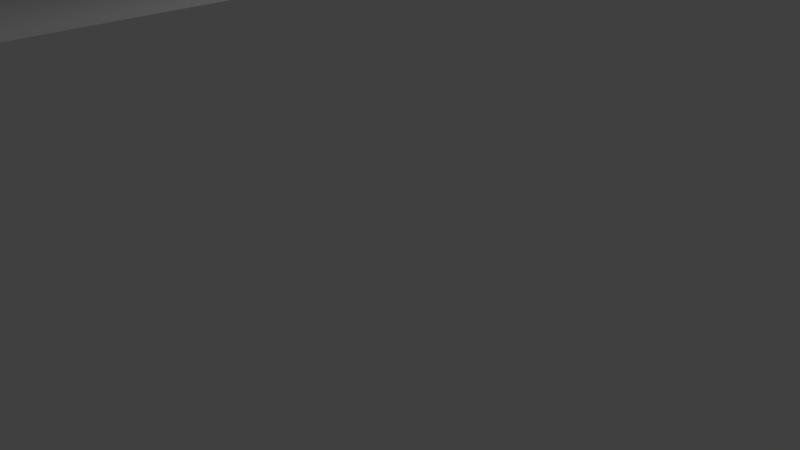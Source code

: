 # Source: Missile.blend  (saved by Blender 2.71.0; exported with 4.5.12 LTS)
import bpy
from mathutils import Matrix  # noqa: F401  (used for matrix-valued properties, if any)

bpy.ops.wm.read_factory_settings(use_empty=True)
scene = bpy.context.scene
scene.name = 'Scene'

# ---- collections
col_collection_1 = bpy.data.collections.new('Collection 1'); scene.collection.children.link(col_collection_1)

# ---- materials (node trees are filled in below, after node groups)
mat_palette = bpy.data.materials.new('palette')
mat_palette.alpha_threshold = 0.0
mat_palette.use_transparent_shadow = False
mat_palette.diffuse_color = (1.0, 1.0, 1.0, 1.0)
mat_palette.specular_color = (0.0, 0.0, 0.0)
mat_palette.roughness = 0.5
mat_palette.line_color = (0.0, 0.0, 0.0, 1.0)

# ---- material node trees

# ---- world
world_world = bpy.data.worlds.new('World'); scene.world = world_world
world_world.color = (0.05088, 0.05088, 0.05088)
world_world.use_sun_shadow = False
world_world.sun_shadow_jitter_overblur = 0.0
world_world.cycles.sampling_method = 'MANUAL'
world_world.cycles.sample_map_resolution = 256

# ---- cameras
cam_camera = bpy.data.cameras.new('Camera')
cam_camera.clip_end = 100.0
cam_camera.lens = 35.0
cam_camera.sensor_width = 32.0
cam_camera.sensor_height = 18.0
cam_camera.ortho_scale = 7.314
cam_camera.dof.focus_distance = 0.0
cam_camera.dof.aperture_fstop = 128.0

# ---- lights
light_lamp = bpy.data.lights.new('Lamp', 'POINT')
light_lamp.transmission_factor = 0.0
light_lamp.cutoff_distance = 30.0
light_lamp.energy = 100.0
light_lamp.shadow_buffer_clip_start = 1.001
light_lamp.shadow_soft_size = 0.1
light_lamp.shadow_maximum_resolution = 0.006
light_lamp.use_absolute_resolution = True
light_lamp.cycles.use_multiple_importance_sampling = False

# ---- meshes
me_missile = bpy.data.meshes.new('missile')
me_missile.from_pydata([(-8.0, 9.0, -15.0), (-8.0, 7.0, -16.0), (-8.0, 7.0, -15.0), (-8.0, 9.0, -16.0), (-7.0, 9.0, -14.0), (-7.0, 7.0, -15.0), (-7.0, 7.0, -14.0), (-7.0, 9.0, -15.0), (-6.0, 9.0, -13.0), (-6.0, 7.0, -14.0), (-6.0, 7.0, -13.0), (-6.0, 9.0, -14.0), (-5.0, 9.0, -12.0), (-5.0, 7.0, -13.0), (-5.0, 7.0, -12.0), (-5.0, 9.0, -13.0), (-4.0, 7.0, 13.0), (-4.0, 6.0, 11.0), (-4.0, 6.0, 13.0), (-4.0, 7.0, -12.0), (-4.0, 6.0, -16.0), (-4.0, 7.0, -16.0), (-4.0, 9.0, 14.0), (-4.0, 7.0, 14.0), (-4.0, 9.0, 13.0), (-4.0, 9.0, -12.0), (-4.0, 10.0, 13.0), (-4.0, 10.0, 11.0), (-4.0, 9.0, -16.0), (-4.0, 10.0, -16.0), (-3.0, 6.0, 14.0), (-3.0, 5.0, 11.0), (-3.0, 5.0, 14.0), (-3.0, 6.0, 13.0), (-3.0, 6.0, 11.0), (-3.0, 5.0, -16.0), (-3.0, 6.0, -16.0), (-3.0, 7.0, 14.0), (-3.0, 6.0, 15.0), (-3.0, 7.0, 13.0), (-3.0, 9.0, 14.0), (-3.0, 10.0, 15.0), (-3.0, 9.0, 13.0), (-3.0, 10.0, 14.0), (-3.0, 10.0, 13.0), (-3.0, 11.0, 14.0), (-3.0, 10.0, 11.0), (-3.0, 11.0, 11.0), (-3.0, 10.0, -16.0), (-3.0, 11.0, -16.0), (-2.0, 5.0, 13.0), (-2.0, 4.0, 11.0), (-2.0, 4.0, 13.0), (-2.0, 5.0, 11.0), (-2.0, 4.0, -16.0), (-2.0, 5.0, -16.0), (-2.0, 6.0, 15.0), (-2.0, 5.0, 14.0), (-2.0, 5.0, 15.0), (-2.0, 6.0, 14.0), (-2.0, 9.0, 16.0), (-2.0, 7.0, 15.0), (-2.0, 7.0, 16.0), (-2.0, 9.0, 15.0), (-2.0, 11.0, 15.0), (-2.0, 10.0, 14.0), (-2.0, 10.0, 15.0), (-2.0, 11.0, 14.0), (-2.0, 12.0, 13.0), (-2.0, 11.0, 11.0), (-2.0, 11.0, 13.0), (-2.0, 12.0, 11.0), (-2.0, 11.0, -16.0), (-2.0, 12.0, -16.0), (-1.0, 1.0, -15.0), (-1.0, 0.0, -16.0), (-1.0, 0.0, -15.0), (-1.0, 2.0, -14.0), (-1.0, 1.0, -14.0), (-1.0, 3.0, -13.0), (-1.0, 2.0, -13.0), (-1.0, 4.0, -12.0), (-1.0, 3.0, -12.0), (-1.0, 4.0, -16.0), (-1.0, 5.0, 14.0), (-1.0, 4.0, 13.0), (-1.0, 4.0, 14.0), (-1.0, 5.0, 13.0), (-1.0, 7.0, 16.0), (-1.0, 6.0, 15.0), (-1.0, 6.0, 16.0), (-1.0, 7.0, 15.0), (-1.0, 10.0, 16.0), (-1.0, 9.0, 15.0), (-1.0, 9.0, 16.0), (-1.0, 10.0, 15.0), (-1.0, 12.0, 14.0), (-1.0, 11.0, 13.0), (-1.0, 11.0, 14.0), (-1.0, 12.0, 13.0), (-1.0, 13.0, -12.0), (-1.0, 12.0, -16.0), (-1.0, 12.0, -12.0), (-1.0, 13.0, -13.0), (-1.0, 14.0, -13.0), (-1.0, 14.0, -14.0), (-1.0, 15.0, -14.0), (-1.0, 15.0, -15.0), (-1.0, 16.0, -15.0), (-1.0, 16.0, -16.0), (1.0, 0.0, -15.0), (1.0, 0.0, -16.0), (1.0, 1.0, -15.0), (1.0, 1.0, -14.0), (1.0, 2.0, -14.0), (1.0, 2.0, -13.0), (1.0, 3.0, -13.0), (1.0, 3.0, -12.0), (1.0, 4.0, -12.0), (1.0, 4.0, -16.0), (1.0, 4.0, 14.0), (1.0, 4.0, 13.0), (1.0, 5.0, 14.0), (1.0, 5.0, 13.0), (1.0, 6.0, 16.0), (1.0, 6.0, 15.0), (1.0, 7.0, 16.0), (1.0, 7.0, 15.0), (1.0, 9.0, 16.0), (1.0, 9.0, 15.0), (1.0, 10.0, 16.0), (1.0, 10.0, 15.0), (1.0, 11.0, 14.0), (1.0, 11.0, 13.0), (1.0, 12.0, 14.0), (1.0, 12.0, 13.0), (1.0, 12.0, -12.0), (1.0, 12.0, -16.0), (1.0, 13.0, -12.0), (1.0, 13.0, -13.0), (1.0, 14.0, -13.0), (1.0, 14.0, -14.0), (1.0, 15.0, -14.0), (1.0, 15.0, -15.0), (1.0, 16.0, -15.0), (1.0, 16.0, -16.0), (2.0, 4.0, 13.0), (2.0, 4.0, 11.0), (2.0, 5.0, 13.0), (2.0, 4.0, -16.0), (2.0, 5.0, 11.0), (2.0, 5.0, -16.0), (2.0, 5.0, 15.0), (2.0, 5.0, 14.0), (2.0, 6.0, 15.0), (2.0, 6.0, 14.0), (2.0, 7.0, 16.0), (2.0, 7.0, 15.0), (2.0, 9.0, 16.0), (2.0, 9.0, 15.0), (2.0, 10.0, 15.0), (2.0, 10.0, 14.0), (2.0, 11.0, 15.0), (2.0, 11.0, 14.0), (2.0, 11.0, 13.0), (2.0, 11.0, 11.0), (2.0, 12.0, 13.0), (2.0, 11.0, -16.0), (2.0, 12.0, 11.0), (2.0, 12.0, -16.0), (3.0, 5.0, 14.0), (3.0, 5.0, 11.0), (3.0, 6.0, 14.0), (3.0, 6.0, 13.0), (3.0, 5.0, -16.0), (3.0, 6.0, 11.0), (3.0, 6.0, -16.0), (3.0, 7.0, 14.0), (3.0, 6.0, 15.0), (3.0, 7.0, 13.0), (3.0, 9.0, 14.0), (3.0, 10.0, 15.0), (3.0, 9.0, 13.0), (3.0, 10.0, 14.0), (3.0, 10.0, 13.0), (3.0, 11.0, 14.0), (3.0, 10.0, 11.0), (3.0, 10.0, -16.0), (3.0, 11.0, 11.0), (3.0, 11.0, -16.0), (4.0, 6.0, 13.0), (4.0, 6.0, 11.0), (4.0, 7.0, 13.0), (4.0, 6.0, -16.0), (4.0, 7.0, -12.0), (4.0, 7.0, -16.0), (4.0, 7.0, 14.0), (4.0, 9.0, 14.0), (4.0, 9.0, 13.0), (4.0, 9.0, -12.0), (4.0, 10.0, 13.0), (4.0, 9.0, -16.0), (4.0, 10.0, 11.0), (4.0, 10.0, -16.0), (5.0, 7.0, -12.0), (5.0, 7.0, -13.0), (5.0, 9.0, -12.0), (5.0, 9.0, -13.0), (6.0, 7.0, -13.0), (6.0, 7.0, -14.0), (6.0, 9.0, -13.0), (6.0, 9.0, -14.0), (7.0, 7.0, -14.0), (7.0, 7.0, -15.0), (7.0, 9.0, -14.0), (7.0, 9.0, -15.0), (8.0, 7.0, -15.0), (8.0, 7.0, -16.0), (8.0, 9.0, -15.0), (8.0, 9.0, -16.0), (-1.0, 7.0, 16.0), (-2.0, 9.0, 16.0), (-2.0, 7.0, 16.0), (-1.0, 9.0, 16.0), (1.0, 6.0, 16.0), (-1.0, 6.0, 16.0), (-1.0, 10.0, 16.0), (1.0, 7.0, 16.0), (1.0, 9.0, 16.0), (1.0, 10.0, 16.0), (2.0, 7.0, 16.0), (2.0, 9.0, 16.0), (-2.0, 6.0, 15.0), (-3.0, 10.0, 15.0), (-3.0, 6.0, 15.0), (-2.0, 7.0, 15.0), (-2.0, 9.0, 15.0), (-2.0, 10.0, 15.0), (-1.0, 6.0, 15.0), (-2.0, 5.0, 15.0), (-1.0, 7.0, 15.0), (-1.0, 9.0, 15.0), (-2.0, 11.0, 15.0), (-1.0, 10.0, 15.0), (1.0, 6.0, 15.0), (1.0, 10.0, 15.0), (2.0, 5.0, 15.0), (1.0, 7.0, 15.0), (2.0, 6.0, 15.0), (2.0, 7.0, 15.0), (2.0, 9.0, 15.0), (1.0, 9.0, 15.0), (2.0, 10.0, 15.0), (2.0, 11.0, 15.0), (3.0, 6.0, 15.0), (3.0, 10.0, 15.0), (-3.0, 7.0, 14.0), (-4.0, 9.0, 14.0), (-4.0, 7.0, 14.0), (-3.0, 9.0, 14.0), (-2.0, 5.0, 14.0), (-3.0, 6.0, 14.0), (-3.0, 5.0, 14.0), (-2.0, 6.0, 14.0), (-2.0, 10.0, 14.0), (-3.0, 11.0, 14.0), (-3.0, 10.0, 14.0), (-2.0, 11.0, 14.0), (1.0, 4.0, 14.0), (-1.0, 5.0, 14.0), (-1.0, 4.0, 14.0), (1.0, 5.0, 14.0), (1.0, 11.0, 14.0), (-1.0, 12.0, 14.0), (-1.0, 11.0, 14.0), (1.0, 12.0, 14.0), (3.0, 5.0, 14.0), (2.0, 6.0, 14.0), (2.0, 5.0, 14.0), (3.0, 6.0, 14.0), (3.0, 10.0, 14.0), (2.0, 11.0, 14.0), (2.0, 10.0, 14.0), (3.0, 11.0, 14.0), (4.0, 7.0, 14.0), (3.0, 9.0, 14.0), (3.0, 7.0, 14.0), (4.0, 9.0, 14.0), (-3.0, 6.0, 13.0), (-4.0, 7.0, 13.0), (-4.0, 6.0, 13.0), (-3.0, 7.0, 13.0), (-3.0, 9.0, 13.0), (-4.0, 10.0, 13.0), (-4.0, 9.0, 13.0), (-3.0, 10.0, 13.0), (-1.0, 4.0, 13.0), (-2.0, 5.0, 13.0), (-2.0, 4.0, 13.0), (-1.0, 5.0, 13.0), (-1.0, 11.0, 13.0), (-2.0, 12.0, 13.0), (-2.0, 11.0, 13.0), (-1.0, 12.0, 13.0), (2.0, 4.0, 13.0), (1.0, 5.0, 13.0), (1.0, 4.0, 13.0), (2.0, 5.0, 13.0), (2.0, 11.0, 13.0), (1.0, 12.0, 13.0), (1.0, 11.0, 13.0), (2.0, 12.0, 13.0), (4.0, 6.0, 13.0), (3.0, 7.0, 13.0), (3.0, 6.0, 13.0), (4.0, 7.0, 13.0), (4.0, 9.0, 13.0), (3.0, 10.0, 13.0), (3.0, 9.0, 13.0), (4.0, 10.0, 13.0), (-4.0, 7.0, -12.0), (-5.0, 9.0, -12.0), (-5.0, 7.0, -12.0), (-4.0, 9.0, -12.0), (1.0, 3.0, -12.0), (-1.0, 4.0, -12.0), (-1.0, 3.0, -12.0), (1.0, 4.0, -12.0), (1.0, 12.0, -12.0), (-1.0, 13.0, -12.0), (-1.0, 12.0, -12.0), (1.0, 13.0, -12.0), (5.0, 7.0, -12.0), (4.0, 9.0, -12.0), (4.0, 7.0, -12.0), (5.0, 9.0, -12.0), (-5.0, 7.0, -13.0), (-6.0, 9.0, -13.0), (-6.0, 7.0, -13.0), (-5.0, 9.0, -13.0), (1.0, 2.0, -13.0), (-1.0, 3.0, -13.0), (-1.0, 2.0, -13.0), (1.0, 3.0, -13.0), (1.0, 13.0, -13.0), (-1.0, 14.0, -13.0), (-1.0, 13.0, -13.0), (1.0, 14.0, -13.0), (6.0, 7.0, -13.0), (5.0, 9.0, -13.0), (5.0, 7.0, -13.0), (6.0, 9.0, -13.0), (-6.0, 7.0, -14.0), (-7.0, 9.0, -14.0), (-7.0, 7.0, -14.0), (-6.0, 9.0, -14.0), (1.0, 1.0, -14.0), (-1.0, 2.0, -14.0), (-1.0, 1.0, -14.0), (1.0, 2.0, -14.0), (1.0, 14.0, -14.0), (-1.0, 15.0, -14.0), (-1.0, 14.0, -14.0), (1.0, 15.0, -14.0), (7.0, 7.0, -14.0), (6.0, 9.0, -14.0), (6.0, 7.0, -14.0), (7.0, 9.0, -14.0), (-7.0, 7.0, -15.0), (-8.0, 9.0, -15.0), (-8.0, 7.0, -15.0), (-7.0, 9.0, -15.0), (1.0, 0.0, -15.0), (-1.0, 1.0, -15.0), (-1.0, 0.0, -15.0), (1.0, 1.0, -15.0), (1.0, 15.0, -15.0), (-1.0, 16.0, -15.0), (-1.0, 15.0, -15.0), (1.0, 16.0, -15.0), (8.0, 7.0, -15.0), (7.0, 9.0, -15.0), (7.0, 7.0, -15.0), (8.0, 9.0, -15.0), (-8.0, 7.0, -16.0), (-8.0, 9.0, -16.0), (-4.0, 7.0, -16.0), (-4.0, 9.0, -16.0), (-4.0, 6.0, -16.0), (-3.0, 6.0, -16.0), (-4.0, 10.0, -16.0), (-3.0, 10.0, -16.0), (-3.0, 5.0, -16.0), (-2.0, 5.0, -16.0), (-3.0, 11.0, -16.0), (-2.0, 11.0, -16.0), (-2.0, 4.0, -16.0), (-1.0, 4.0, -16.0), (-2.0, 12.0, -16.0), (-1.0, 12.0, -16.0), (-1.0, 0.0, -16.0), (1.0, 0.0, -16.0), (1.0, 4.0, -16.0), (-1.0, 16.0, -16.0), (1.0, 12.0, -16.0), (1.0, 16.0, -16.0), (2.0, 4.0, -16.0), (2.0, 5.0, -16.0), (2.0, 11.0, -16.0), (2.0, 12.0, -16.0), (3.0, 5.0, -16.0), (3.0, 6.0, -16.0), (3.0, 10.0, -16.0), (3.0, 11.0, -16.0), (4.0, 6.0, -16.0), (4.0, 7.0, -16.0), (4.0, 9.0, -16.0), (4.0, 10.0, -16.0), (8.0, 7.0, -16.0), (8.0, 9.0, -16.0), (-1.0, 0.0, -16.0), (1.0, 0.0, -15.0), (-1.0, 0.0, -15.0), (1.0, 0.0, -16.0), (-1.0, 1.0, -15.0), (1.0, 1.0, -14.0), (-1.0, 1.0, -14.0), (1.0, 1.0, -15.0), (-1.0, 2.0, -14.0), (1.0, 2.0, -13.0), (-1.0, 2.0, -13.0), (1.0, 2.0, -14.0), (-1.0, 3.0, -13.0), (1.0, 3.0, -12.0), (-1.0, 3.0, -12.0), (1.0, 3.0, -13.0), (-1.0, 4.0, 13.0), (1.0, 4.0, 14.0), (-1.0, 4.0, 14.0), (1.0, 4.0, 13.0), (-2.0, 4.0, 11.0), (-2.0, 4.0, 13.0), (2.0, 4.0, 13.0), (2.0, 4.0, 11.0), (-1.0, 4.0, -12.0), (1.0, 4.0, -12.0), (-2.0, 4.0, -16.0), (-1.0, 4.0, -16.0), (1.0, 4.0, -16.0), (2.0, 4.0, -16.0), (-2.0, 5.0, 14.0), (2.0, 5.0, 15.0), (-2.0, 5.0, 15.0), (-1.0, 5.0, 14.0), (1.0, 5.0, 14.0), (2.0, 5.0, 14.0), (-2.0, 5.0, 13.0), (-3.0, 5.0, 14.0), (-1.0, 5.0, 13.0), (1.0, 5.0, 13.0), (3.0, 5.0, 14.0), (2.0, 5.0, 13.0), (-3.0, 5.0, 11.0), (-2.0, 5.0, 11.0), (2.0, 5.0, 11.0), (3.0, 5.0, 11.0), (-3.0, 5.0, -16.0), (-2.0, 5.0, -16.0), (2.0, 5.0, -16.0), (3.0, 5.0, -16.0), (-1.0, 6.0, 15.0), (1.0, 6.0, 16.0), (-1.0, 6.0, 16.0), (1.0, 6.0, 15.0), (-3.0, 6.0, 14.0), (-2.0, 6.0, 15.0), (-3.0, 6.0, 15.0), (-2.0, 6.0, 14.0), (2.0, 6.0, 14.0), (3.0, 6.0, 15.0), (2.0, 6.0, 15.0), (3.0, 6.0, 14.0), (-4.0, 6.0, 11.0), (-3.0, 6.0, 13.0), (-4.0, 6.0, 13.0), (-3.0, 6.0, 11.0), (3.0, 6.0, 11.0), (4.0, 6.0, 13.0), (3.0, 6.0, 13.0), (4.0, 6.0, 11.0), (-4.0, 6.0, -16.0), (-3.0, 6.0, -16.0), (3.0, 6.0, -16.0), (4.0, 6.0, -16.0), (-2.0, 7.0, 15.0), (-1.0, 7.0, 16.0), (-2.0, 7.0, 16.0), (-1.0, 7.0, 15.0), (1.0, 7.0, 15.0), (2.0, 7.0, 16.0), (1.0, 7.0, 16.0), (2.0, 7.0, 15.0), (-4.0, 7.0, 13.0), (-3.0, 7.0, 14.0), (-4.0, 7.0, 14.0), (-3.0, 7.0, 13.0), (3.0, 7.0, 13.0), (4.0, 7.0, 14.0), (3.0, 7.0, 14.0), (4.0, 7.0, 13.0), (-5.0, 7.0, -13.0), (-4.0, 7.0, -12.0), (-5.0, 7.0, -12.0), (5.0, 7.0, -13.0), (5.0, 7.0, -12.0), (4.0, 7.0, -12.0), (-6.0, 7.0, -14.0), (-6.0, 7.0, -13.0), (6.0, 7.0, -14.0), (6.0, 7.0, -13.0), (-7.0, 7.0, -15.0), (-7.0, 7.0, -14.0), (7.0, 7.0, -15.0), (7.0, 7.0, -14.0), (-8.0, 7.0, -16.0), (-8.0, 7.0, -15.0), (-4.0, 7.0, -16.0), (4.0, 7.0, -16.0), (8.0, 7.0, -15.0), (8.0, 7.0, -16.0), (-2.0, 9.0, 16.0), (-1.0, 9.0, 16.0), (-2.0, 9.0, 15.0), (-1.0, 9.0, 15.0), (1.0, 9.0, 16.0), (2.0, 9.0, 16.0), (1.0, 9.0, 15.0), (2.0, 9.0, 15.0), (-4.0, 9.0, 14.0), (-3.0, 9.0, 14.0), (-4.0, 9.0, 13.0), (-3.0, 9.0, 13.0), (3.0, 9.0, 14.0), (4.0, 9.0, 14.0), (3.0, 9.0, 13.0), (4.0, 9.0, 13.0), (-5.0, 9.0, -12.0), (-4.0, 9.0, -12.0), (-5.0, 9.0, -13.0), (4.0, 9.0, -12.0), (5.0, 9.0, -12.0), (5.0, 9.0, -13.0), (-6.0, 9.0, -13.0), (-6.0, 9.0, -14.0), (6.0, 9.0, -13.0), (6.0, 9.0, -14.0), (-7.0, 9.0, -14.0), (-7.0, 9.0, -15.0), (7.0, 9.0, -14.0), (7.0, 9.0, -15.0), (-8.0, 9.0, -15.0), (-8.0, 9.0, -16.0), (-4.0, 9.0, -16.0), (8.0, 9.0, -15.0), (4.0, 9.0, -16.0), (8.0, 9.0, -16.0), (-1.0, 10.0, 16.0), (1.0, 10.0, 16.0), (-1.0, 10.0, 15.0), (1.0, 10.0, 15.0), (-3.0, 10.0, 15.0), (-2.0, 10.0, 15.0), (-3.0, 10.0, 14.0), (-2.0, 10.0, 14.0), (2.0, 10.0, 15.0), (3.0, 10.0, 15.0), (2.0, 10.0, 14.0), (3.0, 10.0, 14.0), (-4.0, 10.0, 13.0), (-3.0, 10.0, 13.0), (-4.0, 10.0, 11.0), (-3.0, 10.0, 11.0), (3.0, 10.0, 13.0), (4.0, 10.0, 13.0), (3.0, 10.0, 11.0), (4.0, 10.0, 11.0), (-4.0, 10.0, -16.0), (-3.0, 10.0, -16.0), (3.0, 10.0, -16.0), (4.0, 10.0, -16.0), (-2.0, 11.0, 15.0), (2.0, 11.0, 15.0), (-2.0, 11.0, 14.0), (-1.0, 11.0, 14.0), (1.0, 11.0, 14.0), (2.0, 11.0, 14.0), (-3.0, 11.0, 14.0), (-2.0, 11.0, 13.0), (-1.0, 11.0, 13.0), (3.0, 11.0, 14.0), (1.0, 11.0, 13.0), (2.0, 11.0, 13.0), (-3.0, 11.0, 11.0), (-2.0, 11.0, 11.0), (2.0, 11.0, 11.0), (3.0, 11.0, 11.0), (-3.0, 11.0, -16.0), (-2.0, 11.0, -16.0), (2.0, 11.0, -16.0), (3.0, 11.0, -16.0), (-1.0, 12.0, 14.0), (1.0, 12.0, 14.0), (-1.0, 12.0, 13.0), (1.0, 12.0, 13.0), (-2.0, 12.0, 13.0), (-2.0, 12.0, 11.0), (2.0, 12.0, 13.0), (2.0, 12.0, 11.0), (-1.0, 12.0, -12.0), (1.0, 12.0, -12.0), (-2.0, 12.0, -16.0), (-1.0, 12.0, -16.0), (1.0, 12.0, -16.0), (2.0, 12.0, -16.0), (-1.0, 13.0, -12.0), (1.0, 13.0, -12.0), (-1.0, 13.0, -13.0), (1.0, 13.0, -13.0), (-1.0, 14.0, -13.0), (1.0, 14.0, -13.0), (-1.0, 14.0, -14.0), (1.0, 14.0, -14.0), (-1.0, 15.0, -14.0), (1.0, 15.0, -14.0), (-1.0, 15.0, -15.0), (1.0, 15.0, -15.0), (-1.0, 16.0, -15.0), (1.0, 16.0, -15.0), (-1.0, 16.0, -16.0), (1.0, 16.0, -16.0)], [], [(0, 1, 2), (1, 0, 3), (4, 5, 6), (7, 5, 4), (8, 9, 10), (11, 9, 8), (12, 13, 14), (15, 13, 12), (16, 17, 18), (19, 20, 17), (21, 20, 19), (22, 16, 23), (24, 17, 16), (24, 16, 22), (25, 19, 17), (26, 17, 24), (27, 28, 25), (27, 17, 26), (27, 25, 17), (29, 28, 27), (30, 31, 32), (33, 31, 30), (34, 35, 31), (34, 31, 33), (36, 35, 34), (37, 33, 30), (37, 30, 38), (39, 33, 37), (40, 37, 38), (41, 40, 38), (41, 42, 40), (43, 42, 41), (44, 42, 43), (45, 44, 43), (45, 46, 44), (47, 48, 46), (47, 46, 45), (49, 48, 47), (50, 51, 52), (53, 54, 51), (53, 51, 50), (55, 54, 53), (56, 57, 58), (59, 57, 56), (60, 61, 62), (63, 61, 60), (64, 65, 66), (67, 65, 64), (68, 69, 70), (71, 72, 69), (71, 69, 68), (73, 72, 71), (74, 75, 76), (77, 74, 78), (79, 77, 80), (81, 79, 82), (83, 75, 74), (83, 79, 81), (83, 74, 77), (83, 77, 79), (84, 85, 86), (87, 85, 84), (88, 89, 90), (91, 89, 88), (92, 93, 94), (95, 93, 92), (96, 97, 98), (99, 97, 96), (100, 101, 102), (103, 101, 100), (104, 101, 103), (105, 101, 104), (106, 101, 105), (107, 101, 106), (108, 101, 107), (109, 101, 108), (110, 111, 112), (113, 112, 114), (115, 114, 116), (117, 116, 118), (112, 111, 119), (118, 116, 119), (114, 112, 119), (116, 114, 119), (120, 121, 122), (122, 121, 123), (124, 125, 126), (126, 125, 127), (128, 129, 130), (130, 129, 131), (132, 133, 134), (134, 133, 135), (136, 137, 138), (138, 137, 139), (139, 137, 140), (140, 137, 141), (141, 137, 142), (142, 137, 143), (143, 137, 144), (144, 137, 145), (146, 147, 148), (147, 149, 150), (148, 147, 150), (150, 149, 151), (152, 153, 154), (154, 153, 155), (156, 157, 158), (158, 157, 159), (160, 161, 162), (162, 161, 163), (164, 165, 166), (165, 167, 168), (166, 165, 168), (168, 167, 169), (170, 171, 172), (172, 171, 173), (171, 174, 175), (173, 171, 175), (175, 174, 176), (172, 173, 177), (178, 172, 177), (177, 173, 179), (178, 177, 180), (178, 180, 181), (180, 182, 181), (181, 182, 183), (183, 182, 184), (183, 184, 185), (184, 186, 185), (186, 187, 188), (185, 186, 188), (188, 187, 189), (190, 191, 192), (191, 193, 194), (194, 193, 195), (196, 192, 197), (192, 191, 198), (197, 192, 198), (191, 194, 199), (198, 191, 200), (199, 201, 202), (200, 191, 202), (191, 199, 202), (202, 201, 203), (204, 205, 206), (206, 205, 207), (208, 209, 210), (210, 209, 211), (212, 213, 214), (214, 213, 215), (216, 217, 218), (218, 217, 219), (220, 221, 222), (223, 221, 220), (224, 220, 225), (224, 226, 223), (224, 223, 220), (227, 226, 224), (228, 226, 227), (229, 226, 228), (230, 228, 227), (231, 228, 230), (232, 233, 234), (235, 233, 232), (236, 233, 235), (237, 233, 236), (238, 232, 239), (238, 235, 232), (240, 235, 238), (241, 242, 237), (241, 237, 236), (243, 242, 241), (244, 238, 239), (245, 242, 243), (246, 247, 244), (246, 244, 239), (248, 247, 246), (249, 247, 248), (250, 245, 251), (252, 242, 245), (252, 245, 250), (253, 242, 252), (254, 249, 248), (254, 250, 249), (254, 252, 250), (255, 252, 254), (256, 257, 258), (259, 257, 256), (260, 261, 262), (263, 261, 260), (264, 265, 266), (267, 265, 264), (268, 269, 270), (271, 269, 268), (272, 273, 274), (275, 273, 272), (276, 277, 278), (279, 277, 276), (280, 281, 282), (283, 281, 280), (284, 285, 286), (287, 285, 284), (288, 289, 290), (291, 289, 288), (292, 293, 294), (295, 293, 292), (296, 297, 298), (299, 297, 296), (300, 301, 302), (303, 301, 300), (304, 305, 306), (307, 305, 304), (308, 309, 310), (311, 309, 308), (312, 313, 314), (315, 313, 312), (316, 317, 318), (319, 317, 316), (320, 321, 322), (323, 321, 320), (324, 325, 326), (327, 325, 324), (328, 329, 330), (331, 329, 328), (332, 333, 334), (335, 333, 332), (336, 337, 338), (339, 337, 336), (340, 341, 342), (343, 341, 340), (344, 345, 346), (347, 345, 344), (348, 349, 350), (351, 349, 348), (352, 353, 354), (355, 353, 352), (356, 357, 358), (359, 357, 356), (360, 361, 362), (363, 361, 360), (364, 365, 366), (367, 365, 364), (368, 369, 370), (371, 369, 368), (372, 373, 374), (375, 373, 372), (376, 377, 378), (379, 377, 376), (380, 381, 382), (383, 381, 380), (384, 385, 386), (386, 385, 387), (388, 386, 389), (387, 390, 389), (386, 387, 389), (389, 390, 391), (392, 389, 393), (391, 394, 393), (389, 391, 393), (393, 394, 395), (396, 393, 397), (395, 398, 397), (393, 395, 397), (397, 398, 399), (400, 397, 401), (397, 399, 402), (401, 397, 402), (399, 403, 404), (402, 399, 404), (404, 403, 405), (402, 404, 406), (406, 404, 407), (407, 404, 408), (408, 404, 409), (407, 408, 410), (410, 408, 411), (411, 408, 412), (412, 408, 413), (411, 412, 414), (414, 412, 415), (415, 412, 416), (416, 412, 417), (415, 416, 418), (418, 416, 419), (420, 421, 422), (423, 421, 420), (424, 425, 426), (427, 425, 424), (428, 429, 430), (431, 429, 428), (432, 433, 434), (435, 433, 432), (436, 437, 438), (439, 437, 436), (440, 436, 441), (440, 442, 439), (440, 439, 436), (443, 442, 440), (444, 443, 440), (445, 443, 444), (446, 444, 440), (447, 444, 446), (448, 443, 445), (449, 443, 448), (450, 451, 452), (453, 451, 450), (454, 451, 453), (455, 451, 454), (456, 450, 457), (456, 453, 450), (458, 453, 456), (459, 460, 455), (459, 455, 454), (461, 460, 459), (462, 456, 457), (463, 456, 462), (464, 460, 461), (465, 460, 464), (466, 463, 462), (467, 463, 466), (468, 465, 464), (469, 465, 468), (470, 471, 472), (473, 471, 470), (474, 475, 476), (477, 475, 474), (478, 479, 480), (481, 479, 478), (482, 483, 484), (485, 483, 482), (486, 487, 488), (489, 487, 486), (490, 485, 482), (491, 485, 490), (492, 489, 486), (493, 489, 492), (494, 495, 496), (497, 495, 494), (498, 499, 500), (501, 499, 498), (502, 503, 504), (505, 503, 502), (506, 507, 508), (509, 507, 506), (510, 511, 512), (513, 514, 515), (516, 510, 517), (518, 519, 513), (520, 516, 521), (522, 523, 518), (524, 520, 525), (526, 511, 510), (526, 520, 524), (526, 510, 516), (526, 516, 520), (527, 528, 522), (527, 513, 515), (527, 522, 518), (527, 518, 513), (529, 528, 527), (530, 531, 532), (532, 531, 533), (534, 535, 536), (536, 535, 537), (538, 539, 540), (540, 539, 541), (542, 543, 544), (544, 543, 545), (546, 547, 548), (549, 550, 551), (552, 548, 553), (551, 554, 555), (556, 553, 557), (555, 558, 559), (560, 557, 561), (548, 547, 562), (561, 557, 562), (553, 548, 562), (557, 553, 562), (559, 563, 564), (549, 551, 564), (555, 559, 564), (551, 555, 564), (564, 563, 565), (566, 567, 568), (568, 567, 569), (570, 571, 572), (572, 571, 573), (574, 575, 576), (576, 575, 577), (578, 579, 580), (580, 579, 581), (582, 583, 584), (584, 583, 585), (580, 581, 586), (586, 581, 587), (584, 585, 588), (588, 585, 589), (590, 591, 592), (592, 591, 593), (593, 591, 594), (594, 591, 595), (596, 592, 597), (592, 593, 597), (597, 593, 598), (595, 599, 600), (594, 595, 600), (600, 599, 601), (596, 597, 602), (602, 597, 603), (601, 599, 604), (604, 599, 605), (602, 603, 606), (606, 603, 607), (604, 605, 608), (608, 605, 609), (610, 611, 612), (612, 611, 613), (614, 612, 615), (613, 616, 615), (612, 613, 615), (615, 616, 617), (615, 617, 618), (618, 617, 619), (615, 618, 620), (620, 618, 621), (619, 617, 622), (622, 617, 623), (624, 625, 626), (626, 625, 627), (628, 629, 630), (630, 629, 631), (632, 633, 634), (634, 633, 635), (636, 637, 638), (638, 637, 639)])
_uv = me_missile.uv_layers.new(name='UVMap')
_uv.uv.foreach_set('vector', [0.5605, 0.5, 0.5605, 0.5, 0.5605, 0.5, 0.5605, 0.5, 0.5605, 0.5, 0.5605, 0.5, 0.5605, 0.5, 0.5605, 0.5, 0.5605, 0.5, 0.5605, 0.5, 0.5605, 0.5, 0.5605, 0.5, 0.5605, 0.5, 0.5605, 0.5, 0.5605, 0.5, 0.5605, 0.5, 0.5605, 0.5, 0.5605, 0.5, 0.5605, 0.5, 0.5605, 0.5, 0.5605, 0.5, 0.5605, 0.5, 0.5605, 0.5, 0.5605, 0.5, 0.5605, 0.5, 0.5605, 0.5, 0.5605, 0.5, 0.9746, 0.5, 0.9746, 0.5, 0.9746, 0.5, 0.9746, 0.5, 0.9746, 0.5, 0.9746, 0.5, 0.5605, 0.5, 0.5605, 0.5, 0.5605, 0.5, 0.5605, 0.5, 0.5605, 0.5, 0.5605, 0.5, 0.5605, 0.5, 0.5605, 0.5, 0.5605, 0.5, 0.9746, 0.5, 0.9746, 0.5, 0.9746, 0.5, 0.5605, 0.5, 0.5605, 0.5, 0.5605, 0.5, 0.9746, 0.5, 0.9746, 0.5, 0.9746, 0.5, 0.5605, 0.5, 0.5605, 0.5, 0.5605, 0.5, 0.9746, 0.5, 0.9746, 0.5, 0.9746, 0.5, 0.9746, 0.5, 0.9746, 0.5, 0.9746, 0.5, 0.5605, 0.5, 0.5605, 0.5, 0.5605, 0.5, 0.5605, 0.5, 0.5605, 0.5, 0.5605, 0.5, 0.9746, 0.5, 0.9746, 0.5, 0.9746, 0.5, 0.5605, 0.5, 0.5605, 0.5, 0.5605, 0.5, 0.9746, 0.5, 0.9746, 0.5, 0.9746, 0.5, 0.5605, 0.5, 0.5605, 0.5, 0.5605, 0.5, 0.5605, 0.5, 0.5605, 0.5, 0.5605, 0.5, 0.5605, 0.5, 0.5605, 0.5, 0.5605, 0.5, 0.5605, 0.5, 0.5605, 0.5, 0.5605, 0.5, 0.5605, 0.5, 0.5605, 0.5, 0.5605, 0.5, 0.5605, 0.5, 0.5605, 0.5, 0.5605, 0.5, 0.5605, 0.5, 0.5605, 0.5, 0.5605, 0.5, 0.5605, 0.5, 0.5605, 0.5, 0.5605, 0.5, 0.5605, 0.5, 0.5605, 0.5, 0.5605, 0.5, 0.5605, 0.5, 0.5605, 0.5, 0.5605, 0.5, 0.9746, 0.5, 0.9746, 0.5, 0.9746, 0.5, 0.5605, 0.5, 0.5605, 0.5, 0.5605, 0.5, 0.9746, 0.5, 0.9746, 0.5, 0.9746, 0.5, 0.5605, 0.5, 0.5605, 0.5, 0.5605, 0.5, 0.9746, 0.5, 0.9746, 0.5, 0.9746, 0.5, 0.5605, 0.5, 0.5605, 0.5, 0.5605, 0.5, 0.9746, 0.5, 0.9746, 0.5, 0.9746, 0.5, 0.5605, 0.5, 0.5605, 0.5, 0.5605, 0.5, 0.5605, 0.5, 0.5605, 0.5, 0.5605, 0.5, 0.5605, 0.5, 0.5605, 0.5, 0.5605, 0.5, 0.5605, 0.5, 0.5605, 0.5, 0.5605, 0.5, 0.5605, 0.5, 0.5605, 0.5, 0.5605, 0.5, 0.5605, 0.5, 0.5605, 0.5, 0.5605, 0.5, 0.5605, 0.5, 0.5605, 0.5, 0.5605, 0.5, 0.9746, 0.5, 0.9746, 0.5, 0.9746, 0.5, 0.5605, 0.5, 0.5605, 0.5, 0.5605, 0.5, 0.9746, 0.5, 0.9746, 0.5, 0.9746, 0.5, 0.5605, 0.5, 0.5605, 0.5, 0.5605, 0.5, 0.5605, 0.5, 0.5605, 0.5, 0.5605, 0.5, 0.5605, 0.5, 0.5605, 0.5, 0.5605, 0.5, 0.5605, 0.5, 0.5605, 0.5, 0.5605, 0.5, 0.5605, 0.5, 0.5605, 0.5, 0.5605, 0.5, 0.5605, 0.5, 0.5605, 0.5, 0.5605, 0.5, 0.5605, 0.5, 0.5605, 0.5, 0.5605, 0.5, 0.5605, 0.5, 0.5605, 0.5, 0.5605, 0.5, 0.5605, 0.5, 0.5605, 0.5, 0.5605, 0.5, 0.5605, 0.5, 0.5605, 0.5, 0.5605, 0.5, 0.5605, 0.5, 0.5605, 0.5, 0.5605, 0.5, 0.5605, 0.5, 0.5605, 0.5, 0.5605, 0.5, 0.5605, 0.5, 0.5605, 0.5, 0.5605, 0.5, 0.5605, 0.5, 0.5605, 0.5, 0.5605, 0.5, 0.5605, 0.5, 0.5605, 0.5, 0.5605, 0.5, 0.5605, 0.5, 0.5605, 0.5, 0.5605, 0.5, 0.5605, 0.5, 0.5605, 0.5, 0.5605, 0.5, 0.5605, 0.5, 0.5605, 0.5, 0.5605, 0.5, 0.5605, 0.5, 0.5605, 0.5, 0.5605, 0.5, 0.5605, 0.5, 0.5605, 0.5, 0.5605, 0.5, 0.5605, 0.5, 0.5605, 0.5, 0.5605, 0.5, 0.5605, 0.5, 0.5605, 0.5, 0.5605, 0.5, 0.5605, 0.5, 0.5605, 0.5, 0.5605, 0.5, 0.5605, 0.5, 0.5605, 0.5, 0.5605, 0.5, 0.5605, 0.5, 0.5605, 0.5, 0.5605, 0.5, 0.5605, 0.5, 0.5605, 0.5, 0.5605, 0.5, 0.5605, 0.5, 0.5605, 0.5, 0.5605, 0.5, 0.5605, 0.5, 0.5605, 0.5, 0.5605, 0.5, 0.5605, 0.5, 0.5605, 0.5, 0.5605, 0.5, 0.5605, 0.5, 0.5605, 0.5, 0.5605, 0.5, 0.5605, 0.5, 0.5605, 0.5, 0.5605, 0.5, 0.5605, 0.5, 0.5605, 0.5, 0.5605, 0.5, 0.5605, 0.5, 0.5605, 0.5, 0.5605, 0.5, 0.5605, 0.5, 0.5605, 0.5, 0.5605, 0.5, 0.5605, 0.5, 0.5605, 0.5, 0.5605, 0.5, 0.5605, 0.5, 0.5605, 0.5, 0.5605, 0.5, 0.5605, 0.5, 0.5605, 0.5, 0.5605, 0.5, 0.5605, 0.5, 0.5605, 0.5, 0.5605, 0.5, 0.5605, 0.5, 0.5605, 0.5, 0.5605, 0.5, 0.5605, 0.5, 0.5605, 0.5, 0.5605, 0.5, 0.5605, 0.5, 0.5605, 0.5, 0.5605, 0.5, 0.5605, 0.5, 0.5605, 0.5, 0.5605, 0.5, 0.5605, 0.5, 0.5605, 0.5, 0.5605, 0.5, 0.5605, 0.5, 0.5605, 0.5, 0.5605, 0.5, 0.5605, 0.5, 0.5605, 0.5, 0.5605, 0.5, 0.5605, 0.5, 0.5605, 0.5, 0.5605, 0.5, 0.5605, 0.5, 0.5605, 0.5, 0.5605, 0.5, 0.5605, 0.5, 0.5605, 0.5, 0.5605, 0.5, 0.5605, 0.5, 0.5605, 0.5, 0.5605, 0.5, 0.9746, 0.5, 0.9746, 0.5, 0.9746, 0.5, 0.5605, 0.5, 0.5605, 0.5, 0.5605, 0.5, 0.9746, 0.5, 0.9746, 0.5, 0.9746, 0.5, 0.5605, 0.5, 0.5605, 0.5, 0.5605, 0.5, 0.5605, 0.5, 0.5605, 0.5, 0.5605, 0.5, 0.5605, 0.5, 0.5605, 0.5, 0.5605, 0.5, 0.5605, 0.5, 0.5605, 0.5, 0.5605, 0.5, 0.5605, 0.5, 0.5605, 0.5, 0.5605, 0.5, 0.5605, 0.5, 0.5605, 0.5, 0.5605, 0.5, 0.5605, 0.5, 0.5605, 0.5, 0.5605, 0.5, 0.9746, 0.5, 0.9746, 0.5, 0.9746, 0.5, 0.5605, 0.5, 0.5605, 0.5, 0.5605, 0.5, 0.9746, 0.5, 0.9746, 0.5, 0.9746, 0.5, 0.5605, 0.5, 0.5605, 0.5, 0.5605, 0.5, 0.5605, 0.5, 0.5605, 0.5, 0.5605, 0.5, 0.9746, 0.5, 0.9746, 0.5, 0.9746, 0.5, 0.5605, 0.5, 0.5605, 0.5, 0.5605, 0.5, 0.9746, 0.5, 0.9746, 0.5, 0.9746, 0.5, 0.5605, 0.5, 0.5605, 0.5, 0.5605, 0.5, 0.5605, 0.5, 0.5605, 0.5, 0.5605, 0.5, 0.5605, 0.5, 0.5605, 0.5, 0.5605, 0.5, 0.5605, 0.5, 0.5605, 0.5, 0.5605, 0.5, 0.5605, 0.5, 0.5605, 0.5, 0.5605, 0.5, 0.5605, 0.5, 0.5605, 0.5, 0.5605, 0.5, 0.5605, 0.5, 0.5605, 0.5, 0.5605, 0.5, 0.5605, 0.5, 0.5605, 0.5, 0.5605, 0.5, 0.5605, 0.5, 0.5605, 0.5, 0.5605, 0.5, 0.5605, 0.5, 0.5605, 0.5, 0.5605, 0.5, 0.9746, 0.5, 0.9746, 0.5, 0.9746, 0.5, 0.5605, 0.5, 0.5605, 0.5, 0.5605, 0.5, 0.9746, 0.5, 0.9746, 0.5, 0.9746, 0.5, 0.5605, 0.5, 0.5605, 0.5, 0.5605, 0.5, 0.9746, 0.5, 0.9746, 0.5, 0.9746, 0.5, 0.9746, 0.5, 0.9746, 0.5, 0.9746, 0.5, 0.5605, 0.5, 0.5605, 0.5, 0.5605, 0.5, 0.5605, 0.5, 0.5605, 0.5, 0.5605, 0.5, 0.5605, 0.5, 0.5605, 0.5, 0.5605, 0.5, 0.9746, 0.5, 0.9746, 0.5, 0.9746, 0.5, 0.5605, 0.5, 0.5605, 0.5, 0.5605, 0.5, 0.9746, 0.5, 0.9746, 0.5, 0.9746, 0.5, 0.5605, 0.5, 0.5605, 0.5, 0.5605, 0.5, 0.9746, 0.5, 0.9746, 0.5, 0.9746, 0.5, 0.9746, 0.5, 0.9746, 0.5, 0.9746, 0.5, 0.5605, 0.5, 0.5605, 0.5, 0.5605, 0.5, 0.5605, 0.5, 0.5605, 0.5, 0.5605, 0.5, 0.5605, 0.5, 0.5605, 0.5, 0.5605, 0.5, 0.5605, 0.5, 0.5605, 0.5, 0.5605, 0.5, 0.5605, 0.5, 0.5605, 0.5, 0.5605, 0.5, 0.5605, 0.5, 0.5605, 0.5, 0.5605, 0.5, 0.5605, 0.5, 0.5605, 0.5, 0.5605, 0.5, 0.5605, 0.5, 0.5605, 0.5, 0.5605, 0.5, 0.5605, 0.5, 0.5605, 0.5, 0.5605, 0.5, 0.5605, 0.5, 0.5605, 0.5, 0.5605, 0.5, 0.5605, 0.5, 0.5605, 0.5, 0.5605, 0.5, 0.5605, 0.5, 0.5605, 0.5, 0.5605, 0.5, 0.5605, 0.5, 0.5605, 0.5, 0.5605, 0.5, 0.5605, 0.5, 0.5605, 0.5, 0.5605, 0.5, 0.5605, 0.5, 0.5605, 0.5, 0.5605, 0.5, 0.5605, 0.5, 0.5605, 0.5, 0.5605, 0.5, 0.5605, 0.5, 0.5605, 0.5, 0.5605, 0.5, 0.5605, 0.5, 0.5605, 0.5, 0.5605, 0.5, 0.5605, 0.5, 0.5605, 0.5, 0.5605, 0.5, 0.5605, 0.5, 0.5605, 0.5, 0.5605, 0.5, 0.5605, 0.5, 0.5605, 0.5, 0.5605, 0.5, 0.5605, 0.5, 0.5605, 0.5, 0.5605, 0.5, 0.5605, 0.5, 0.5605, 0.5, 0.5605, 0.5, 0.5605, 0.5, 0.5605, 0.5, 0.5605, 0.5, 0.5605, 0.5, 0.5605, 0.5, 0.5605, 0.5, 0.5605, 0.5, 0.5605, 0.5, 0.5605, 0.5, 0.5605, 0.5, 0.5605, 0.5, 0.5605, 0.5, 0.5605, 0.5, 0.5605, 0.5, 0.5605, 0.5, 0.5605, 0.5, 0.5605, 0.5, 0.5605, 0.5, 0.5605, 0.5, 0.5605, 0.5, 0.5605, 0.5, 0.5605, 0.5, 0.5605, 0.5, 0.5605, 0.5, 0.5605, 0.5, 0.5605, 0.5, 0.5605, 0.5, 0.5605, 0.5, 0.5605, 0.5, 0.5605, 0.5, 0.5605, 0.5, 0.5605, 0.5, 0.5605, 0.5, 0.5605, 0.5, 0.5605, 0.5, 0.5605, 0.5, 0.5605, 0.5, 0.5605, 0.5, 0.5605, 0.5, 0.5605, 0.5, 0.5605, 0.5, 0.5605, 0.5, 0.5605, 0.5, 0.5605, 0.5, 0.5605, 0.5, 0.5605, 0.5, 0.5605, 0.5, 0.5605, 0.5, 0.5605, 0.5, 0.5605, 0.5, 0.5605, 0.5, 0.5605, 0.5, 0.5605, 0.5, 0.5605, 0.5, 0.5605, 0.5, 0.5605, 0.5, 0.5605, 0.5, 0.5605, 0.5, 0.5605, 0.5, 0.5605, 0.5, 0.5605, 0.5, 0.5605, 0.5, 0.5605, 0.5, 0.5605, 0.5, 0.5605, 0.5, 0.5605, 0.5, 0.5605, 0.5, 0.5605, 0.5, 0.5605, 0.5, 0.5605, 0.5, 0.5605, 0.5, 0.5605, 0.5, 0.5605, 0.5, 0.5605, 0.5, 0.5605, 0.5, 0.5605, 0.5, 0.5605, 0.5, 0.5605, 0.5, 0.5605, 0.5, 0.5605, 0.5, 0.5605, 0.5, 0.5605, 0.5, 0.5605, 0.5, 0.5605, 0.5, 0.5605, 0.5, 0.5605, 0.5, 0.5605, 0.5, 0.5605, 0.5, 0.5605, 0.5, 0.5605, 0.5, 0.5605, 0.5, 0.5605, 0.5, 0.5605, 0.5, 0.5605, 0.5, 0.5605, 0.5, 0.5605, 0.5, 0.5605, 0.5, 0.5605, 0.5, 0.5605, 0.5, 0.5605, 0.5, 0.5605, 0.5, 0.5605, 0.5, 0.5605, 0.5, 0.5605, 0.5, 0.5605, 0.5, 0.5605, 0.5, 0.5605, 0.5, 0.5605, 0.5, 0.5605, 0.5, 0.5605, 0.5, 0.5605, 0.5, 0.5605, 0.5, 0.5605, 0.5, 0.5605, 0.5, 0.5605, 0.5, 0.5605, 0.5, 0.5605, 0.5, 0.5605, 0.5, 0.5605, 0.5, 0.5605, 0.5, 0.5605, 0.5, 0.5605, 0.5, 0.5605, 0.5, 0.5605, 0.5, 0.5605, 0.5, 0.5605, 0.5, 0.5605, 0.5, 0.5605, 0.5, 0.5605, 0.5, 0.5605, 0.5, 0.5605, 0.5, 0.5605, 0.5, 0.5605, 0.5, 0.5605, 0.5, 0.5605, 0.5, 0.5605, 0.5, 0.5605, 0.5, 0.5605, 0.5, 0.5605, 0.5, 0.5605, 0.5, 0.5605, 0.5, 0.5605, 0.5, 0.5605, 0.5, 0.5605, 0.5, 0.5605, 0.5, 0.5605, 0.5, 0.5605, 0.5, 0.5605, 0.5, 0.5605, 0.5, 0.5605, 0.5, 0.5605, 0.5, 0.5605, 0.5, 0.5605, 0.5, 0.5605, 0.5, 0.5605, 0.5, 0.5605, 0.5, 0.5605, 0.5, 0.5605, 0.5, 0.5605, 0.5, 0.5605, 0.5, 0.5605, 0.5, 0.5605, 0.5, 0.5605, 0.5, 0.5605, 0.5, 0.5605, 0.5, 0.5605, 0.5, 0.5605, 0.5, 0.5605, 0.5, 0.5605, 0.5, 0.5605, 0.5, 0.5605, 0.5, 0.5605, 0.5, 0.5605, 0.5, 0.5605, 0.5, 0.5605, 0.5, 0.5605, 0.5, 0.5605, 0.5, 0.5605, 0.5, 0.5605, 0.5, 0.5605, 0.5, 0.5605, 0.5, 0.5605, 0.5, 0.5605, 0.5, 0.5605, 0.5, 0.5605, 0.5, 0.5605, 0.5, 0.5605, 0.5, 0.5605, 0.5, 0.5605, 0.5, 0.5605, 0.5, 0.5605, 0.5, 0.5605, 0.5, 0.5605, 0.5, 0.5605, 0.5, 0.5605, 0.5, 0.5605, 0.5, 0.5605, 0.5, 0.5605, 0.5, 0.5605, 0.5, 0.5605, 0.5, 0.5605, 0.5, 0.5605, 0.5, 0.5605, 0.5, 0.5605, 0.5, 0.5605, 0.5, 0.5605, 0.5, 0.5605, 0.5, 0.5605, 0.5, 0.5605, 0.5, 0.5605, 0.5, 0.5605, 0.5, 0.5605, 0.5, 0.5605, 0.5, 0.5605, 0.5, 0.5605, 0.5, 0.5605, 0.5, 0.5605, 0.5, 0.5605, 0.5, 0.5605, 0.5, 0.5605, 0.5, 0.5605, 0.5, 0.5605, 0.5, 0.5605, 0.5, 0.5605, 0.5, 0.5605, 0.5, 0.5605, 0.5, 0.5605, 0.5, 0.5605, 0.5, 0.5605, 0.5, 0.5605, 0.5, 0.5605, 0.5, 0.5605, 0.5, 0.5605, 0.5, 0.5605, 0.5, 0.5605, 0.5, 0.5605, 0.5, 0.5605, 0.5, 0.5605, 0.5, 0.5605, 0.5, 0.5605, 0.5, 0.5605, 0.5, 0.5605, 0.5, 0.5605, 0.5, 0.5605, 0.5, 0.5605, 0.5, 0.5605, 0.5, 0.5605, 0.5, 0.5605, 0.5, 0.5605, 0.5, 0.5605, 0.5, 0.5605, 0.5, 0.5605, 0.5, 0.5605, 0.5, 0.5605, 0.5, 0.5605, 0.5, 0.9746, 0.5, 0.9746, 0.5, 0.9746, 0.5, 0.9746, 0.5, 0.9746, 0.5, 0.9746, 0.5, 0.9746, 0.5, 0.9746, 0.5, 0.9746, 0.5, 0.9746, 0.5, 0.9746, 0.5, 0.9746, 0.5, 0.9746, 0.5, 0.9746, 0.5, 0.9746, 0.5, 0.9746, 0.5, 0.9746, 0.5, 0.9746, 0.5, 0.9746, 0.5, 0.9746, 0.5, 0.9746, 0.5, 0.9746, 0.5, 0.9746, 0.5, 0.9746, 0.5, 0.9746, 0.5, 0.9746, 0.5, 0.9746, 0.5, 0.9746, 0.5, 0.9746, 0.5, 0.9746, 0.5, 0.9746, 0.5, 0.9746, 0.5, 0.9746, 0.5, 0.9746, 0.5, 0.9746, 0.5, 0.9746, 0.5, 0.5605, 0.5, 0.5605, 0.5, 0.5605, 0.5, 0.9746, 0.5, 0.9746, 0.5, 0.9746, 0.5, 0.5605, 0.5, 0.5605, 0.5, 0.5605, 0.5, 0.5605, 0.5, 0.5605, 0.5, 0.5605, 0.5, 0.9746, 0.5, 0.9746, 0.5, 0.9746, 0.5, 0.5605, 0.5, 0.5605, 0.5, 0.5605, 0.5, 0.9746, 0.5, 0.9746, 0.5, 0.9746, 0.5, 0.9746, 0.5, 0.9746, 0.5, 0.9746, 0.5, 0.9746, 0.5, 0.9746, 0.5, 0.9746, 0.5, 0.9746, 0.5, 0.9746, 0.5, 0.9746, 0.5, 0.9746, 0.5, 0.9746, 0.5, 0.9746, 0.5, 0.9746, 0.5, 0.9746, 0.5, 0.9746, 0.5, 0.9746, 0.5, 0.9746, 0.5, 0.9746, 0.5, 0.9746, 0.5, 0.9746, 0.5, 0.9746, 0.5, 0.9746, 0.5, 0.9746, 0.5, 0.9746, 0.5, 0.9746, 0.5, 0.9746, 0.5, 0.9746, 0.5, 0.9746, 0.5, 0.9746, 0.5, 0.9746, 0.5, 0.9746, 0.5, 0.9746, 0.5, 0.9746, 0.5, 0.5605, 0.5, 0.5605, 0.5, 0.5605, 0.5, 0.5605, 0.5, 0.5605, 0.5, 0.5605, 0.5, 0.5605, 0.5, 0.5605, 0.5, 0.5605, 0.5, 0.5605, 0.5, 0.5605, 0.5, 0.5605, 0.5, 0.5605, 0.5, 0.5605, 0.5, 0.5605, 0.5, 0.5605, 0.5, 0.5605, 0.5, 0.5605, 0.5, 0.5605, 0.5, 0.5605, 0.5, 0.5605, 0.5, 0.5605, 0.5, 0.5605, 0.5, 0.5605, 0.5, 0.5605, 0.5, 0.5605, 0.5, 0.5605, 0.5, 0.5605, 0.5, 0.5605, 0.5, 0.5605, 0.5, 0.5605, 0.5, 0.5605, 0.5, 0.5605, 0.5, 0.5605, 0.5, 0.5605, 0.5, 0.5605, 0.5, 0.5605, 0.5, 0.5605, 0.5, 0.5605, 0.5, 0.5605, 0.5, 0.5605, 0.5, 0.5605, 0.5, 0.5605, 0.5, 0.5605, 0.5, 0.5605, 0.5, 0.5605, 0.5, 0.5605, 0.5, 0.5605, 0.5, 0.9746, 0.5, 0.9746, 0.5, 0.9746, 0.5, 0.9746, 0.5, 0.9746, 0.5, 0.9746, 0.5, 0.9746, 0.5, 0.9746, 0.5, 0.9746, 0.5, 0.9746, 0.5, 0.9746, 0.5, 0.9746, 0.5, 0.9746, 0.5, 0.9746, 0.5, 0.9746, 0.5, 0.9746, 0.5, 0.9746, 0.5, 0.9746, 0.5, 0.5605, 0.5, 0.5605, 0.5, 0.5605, 0.5, 0.5605, 0.5, 0.5605, 0.5, 0.5605, 0.5, 0.5605, 0.5, 0.5605, 0.5, 0.5605, 0.5, 0.5605, 0.5, 0.5605, 0.5, 0.5605, 0.5, 0.5605, 0.5, 0.5605, 0.5, 0.5605, 0.5, 0.5605, 0.5, 0.5605, 0.5, 0.5605, 0.5, 0.5605, 0.5, 0.5605, 0.5, 0.5605, 0.5, 0.5605, 0.5, 0.5605, 0.5, 0.5605, 0.5, 0.5605, 0.5, 0.5605, 0.5, 0.5605, 0.5, 0.5605, 0.5, 0.5605, 0.5, 0.5605, 0.5, 0.5605, 0.5, 0.5605, 0.5, 0.5605, 0.5, 0.5605, 0.5, 0.5605, 0.5, 0.5605, 0.5, 0.5605, 0.5, 0.5605, 0.5, 0.5605, 0.5, 0.5605, 0.5, 0.5605, 0.5, 0.5605, 0.5, 0.9746, 0.5, 0.9746, 0.5, 0.9746, 0.5, 0.9746, 0.5, 0.9746, 0.5, 0.9746, 0.5, 0.9746, 0.5, 0.9746, 0.5, 0.9746, 0.5, 0.9746, 0.5, 0.9746, 0.5, 0.9746, 0.5, 0.5605, 0.5, 0.5605, 0.5, 0.5605, 0.5, 0.5605, 0.5, 0.5605, 0.5, 0.5605, 0.5, 0.5605, 0.5, 0.5605, 0.5, 0.5605, 0.5, 0.5605, 0.5, 0.5605, 0.5, 0.5605, 0.5, 0.5605, 0.5, 0.5605, 0.5, 0.5605, 0.5, 0.5605, 0.5, 0.5605, 0.5, 0.5605, 0.5, 0.5605, 0.5, 0.5605, 0.5, 0.5605, 0.5, 0.5605, 0.5, 0.5605, 0.5, 0.5605, 0.5, 0.5605, 0.5, 0.5605, 0.5, 0.5605, 0.5, 0.5605, 0.5, 0.5605, 0.5, 0.5605, 0.5, 0.9746, 0.5, 0.9746, 0.5, 0.9746, 0.5, 0.9746, 0.5, 0.9746, 0.5, 0.9746, 0.5, 0.9746, 0.5, 0.9746, 0.5, 0.9746, 0.5, 0.9746, 0.5, 0.9746, 0.5, 0.9746, 0.5, 0.5605, 0.5, 0.5605, 0.5, 0.5605, 0.5, 0.5605, 0.5, 0.5605, 0.5, 0.5605, 0.5, 0.5605, 0.5, 0.5605, 0.5, 0.5605, 0.5, 0.5605, 0.5, 0.5605, 0.5, 0.5605, 0.5, 0.5605, 0.5, 0.5605, 0.5, 0.5605, 0.5, 0.5605, 0.5, 0.5605, 0.5, 0.5605, 0.5, 0.5605, 0.5, 0.5605, 0.5, 0.5605, 0.5, 0.5605, 0.5, 0.5605, 0.5, 0.5605, 0.5, 0.5605, 0.5, 0.5605, 0.5, 0.5605, 0.5, 0.5605, 0.5, 0.5605, 0.5, 0.5605, 0.5, 0.5605, 0.5, 0.5605, 0.5, 0.5605, 0.5, 0.5605, 0.5, 0.5605, 0.5, 0.5605, 0.5, 0.5605, 0.5, 0.5605, 0.5, 0.5605, 0.5, 0.5605, 0.5, 0.5605, 0.5, 0.5605, 0.5, 0.5605, 0.5, 0.5605, 0.5, 0.5605, 0.5, 0.5605, 0.5, 0.5605, 0.5, 0.5605, 0.5, 0.5605, 0.5, 0.5605, 0.5, 0.5605, 0.5, 0.5605, 0.5, 0.5605, 0.5, 0.5605, 0.5, 0.5605, 0.5, 0.5605, 0.5, 0.5605, 0.5, 0.5605, 0.5, 0.5605, 0.5, 0.5605, 0.5, 0.5605, 0.5, 0.5605, 0.5, 0.5605, 0.5, 0.5605, 0.5, 0.5605, 0.5, 0.5605, 0.5, 0.5605, 0.5, 0.5605, 0.5, 0.5605, 0.5, 0.5605, 0.5, 0.5605, 0.5, 0.5605, 0.5, 0.5605, 0.5, 0.5605, 0.5, 0.5605, 0.5, 0.5605, 0.5, 0.5605, 0.5, 0.5605, 0.5, 0.5605, 0.5, 0.5605, 0.5, 0.5605, 0.5, 0.5605, 0.5, 0.5605, 0.5, 0.5605, 0.5, 0.5605, 0.5, 0.5605, 0.5, 0.5605, 0.5, 0.5605, 0.5, 0.5605, 0.5, 0.5605, 0.5, 0.5605, 0.5, 0.5605, 0.5, 0.5605, 0.5, 0.5605, 0.5, 0.5605, 0.5, 0.5605, 0.5, 0.5605, 0.5, 0.5605, 0.5, 0.5605, 0.5, 0.5605, 0.5, 0.5605, 0.5, 0.5605, 0.5, 0.5605, 0.5, 0.5605, 0.5, 0.5605, 0.5, 0.5605, 0.5, 0.5605, 0.5, 0.5605, 0.5, 0.5605, 0.5, 0.5605, 0.5, 0.5605, 0.5, 0.5605, 0.5, 0.5605, 0.5, 0.5605, 0.5, 0.5605, 0.5, 0.5605, 0.5, 0.5605, 0.5, 0.5605, 0.5, 0.5605, 0.5, 0.5605, 0.5, 0.5605, 0.5, 0.5605, 0.5, 0.5605, 0.5, 0.5605, 0.5, 0.5605, 0.5, 0.5605, 0.5, 0.5605, 0.5, 0.5605, 0.5, 0.5605, 0.5, 0.5605, 0.5, 0.5605, 0.5, 0.5605, 0.5, 0.5605, 0.5, 0.5605, 0.5, 0.5605, 0.5, 0.5605, 0.5, 0.5605, 0.5, 0.5605, 0.5, 0.5605, 0.5, 0.5605, 0.5, 0.5605, 0.5, 0.5605, 0.5, 0.5605, 0.5, 0.5605, 0.5, 0.5605, 0.5, 0.5605, 0.5, 0.5605, 0.5, 0.5605, 0.5, 0.5605, 0.5, 0.5605, 0.5, 0.5605, 0.5, 0.5605, 0.5, 0.5605, 0.5, 0.5605, 0.5, 0.5605, 0.5, 0.5605, 0.5, 0.5605, 0.5, 0.5605, 0.5, 0.5605, 0.5, 0.5605, 0.5, 0.5605, 0.5, 0.5605, 0.5, 0.5605, 0.5, 0.5605, 0.5, 0.5605, 0.5, 0.5605, 0.5, 0.5605, 0.5, 0.5605, 0.5, 0.5605, 0.5, 0.5605, 0.5, 0.5605, 0.5, 0.5605, 0.5, 0.5605, 0.5, 0.5605, 0.5, 0.9746, 0.5, 0.9746, 0.5, 0.9746, 0.5, 0.9746, 0.5, 0.9746, 0.5, 0.9746, 0.5, 0.9746, 0.5, 0.9746, 0.5, 0.9746, 0.5, 0.9746, 0.5, 0.9746, 0.5, 0.9746, 0.5, 0.5605, 0.5, 0.5605, 0.5, 0.5605, 0.5, 0.5605, 0.5, 0.5605, 0.5, 0.5605, 0.5, 0.5605, 0.5, 0.5605, 0.5, 0.5605, 0.5, 0.5605, 0.5, 0.5605, 0.5, 0.5605, 0.5, 0.5605, 0.5, 0.5605, 0.5, 0.5605, 0.5, 0.5605, 0.5, 0.5605, 0.5, 0.5605, 0.5, 0.5605, 0.5, 0.5605, 0.5, 0.5605, 0.5, 0.5605, 0.5, 0.5605, 0.5, 0.5605, 0.5, 0.5605, 0.5, 0.5605, 0.5, 0.5605, 0.5, 0.5605, 0.5, 0.5605, 0.5, 0.5605, 0.5, 0.5605, 0.5, 0.5605, 0.5, 0.5605, 0.5, 0.5605, 0.5, 0.5605, 0.5, 0.5605, 0.5, 0.5605, 0.5, 0.5605, 0.5, 0.5605, 0.5, 0.5605, 0.5, 0.5605, 0.5, 0.5605, 0.5, 0.9746, 0.5, 0.9746, 0.5, 0.9746, 0.5, 0.9746, 0.5, 0.9746, 0.5, 0.9746, 0.5, 0.9746, 0.5, 0.9746, 0.5, 0.9746, 0.5, 0.9746, 0.5, 0.9746, 0.5, 0.9746, 0.5, 0.5605, 0.5, 0.5605, 0.5, 0.5605, 0.5, 0.5605, 0.5, 0.5605, 0.5, 0.5605, 0.5, 0.5605, 0.5, 0.5605, 0.5, 0.5605, 0.5, 0.5605, 0.5, 0.5605, 0.5, 0.5605, 0.5, 0.5605, 0.5, 0.5605, 0.5, 0.5605, 0.5, 0.5605, 0.5, 0.5605, 0.5, 0.5605, 0.5, 0.9746, 0.5, 0.9746, 0.5, 0.9746, 0.5, 0.9746, 0.5, 0.9746, 0.5, 0.9746, 0.5, 0.9746, 0.5, 0.9746, 0.5, 0.9746, 0.5, 0.9746, 0.5, 0.9746, 0.5, 0.9746, 0.5, 0.9746, 0.5, 0.9746, 0.5, 0.9746, 0.5, 0.9746, 0.5, 0.9746, 0.5, 0.9746, 0.5, 0.5605, 0.5, 0.5605, 0.5, 0.5605, 0.5, 0.5605, 0.5, 0.5605, 0.5, 0.5605, 0.5, 0.5605, 0.5, 0.5605, 0.5, 0.5605, 0.5, 0.5605, 0.5, 0.5605, 0.5, 0.5605, 0.5, 0.5605, 0.5, 0.5605, 0.5, 0.5605, 0.5, 0.5605, 0.5, 0.5605, 0.5, 0.5605, 0.5, 0.5605, 0.5, 0.5605, 0.5, 0.5605, 0.5, 0.5605, 0.5, 0.5605, 0.5, 0.5605, 0.5])
me_missile.materials.append(mat_palette)
me_missile.use_remesh_preserve_volume = False
me_missile.use_remesh_preserve_attributes = False
me_missile.use_mirror_vertex_groups = False
me_missile.update()

# ---- objects
ob_missile = bpy.data.objects.new('missile', me_missile)
ob_lamp = bpy.data.objects.new('Lamp', light_lamp)
ob_camera = bpy.data.objects.new('Camera', cam_camera)

# ---- transforms, parenting, visibility, modifiers, constraints
ob_missile.location = (0.0, 0.0, 0.0)
ob_missile.rotation_euler = (1.571, -0.0, 0.0)
ob_missile.lineart.crease_threshold = 0.0
ob_lamp.location = (4.076, 1.005, 5.904)
ob_lamp.rotation_euler = (0.6503, 0.05522, 1.866)
ob_lamp.lock_rotations_4d = False
ob_lamp.empty_display_type = 'ARROWS'
ob_lamp.color = (0.0, 0.0, 0.0, 0.0)
ob_lamp.lineart.crease_threshold = 0.0
ob_camera.location = (7.481, -6.508, 5.344)
ob_camera.rotation_euler = (1.109, 0.01082, 0.8149)
ob_camera.lock_rotations_4d = False
ob_camera.empty_display_type = 'ARROWS'
ob_camera.color = (0.0, 0.0, 0.0, 0.0)
ob_camera.display_type = 'WIRE'
ob_camera.lineart.crease_threshold = 0.0

# ---- collection membership
col_collection_1.objects.link(ob_missile)
col_collection_1.objects.link(ob_lamp)
col_collection_1.objects.link(ob_camera)

# ---- scene / render settings (as saved in the file)
scene.camera = ob_camera
scene.frame_start = 1; scene.frame_end = 250; scene.frame_set(1)
scene.render.engine = 'BLENDER_EEVEE_NEXT'
scene.render.resolution_percentage = 50
scene.render.dither_intensity = 0.0
scene.cycles.use_denoising = False
scene.cycles.samples = 10
scene.cycles.sampling_pattern = 'TABULATED_SOBOL'
scene.cycles.light_sampling_threshold = 0.0
scene.cycles.use_adaptive_sampling = False
scene.cycles.use_light_tree = False
scene.cycles.blur_glossy = 0.0
scene.cycles.volume_bounces = 1
scene.cycles.pixel_filter_type = 'GAUSSIAN'
scene.cycles.sample_clamp_indirect = 0.0
scene.view_settings.view_transform = 'Standard'
bpy.context.view_layer.update()
